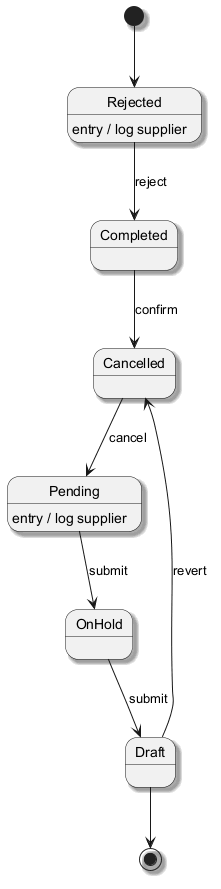

The diagram above was rendered by PlantUML. Its source (embedded in the PNG):
@startuml
skinparam monochrome true
skinparam shadowing true
[*] --> Rejected
Rejected --> Completed : reject
Rejected : entry / log supplier
Completed --> Cancelled : confirm
Cancelled --> Pending : cancel
Pending --> OnHold : submit
Pending : entry / log supplier
OnHold --> Draft : submit
Draft --> Cancelled : revert
Draft --> [*]
@enduml